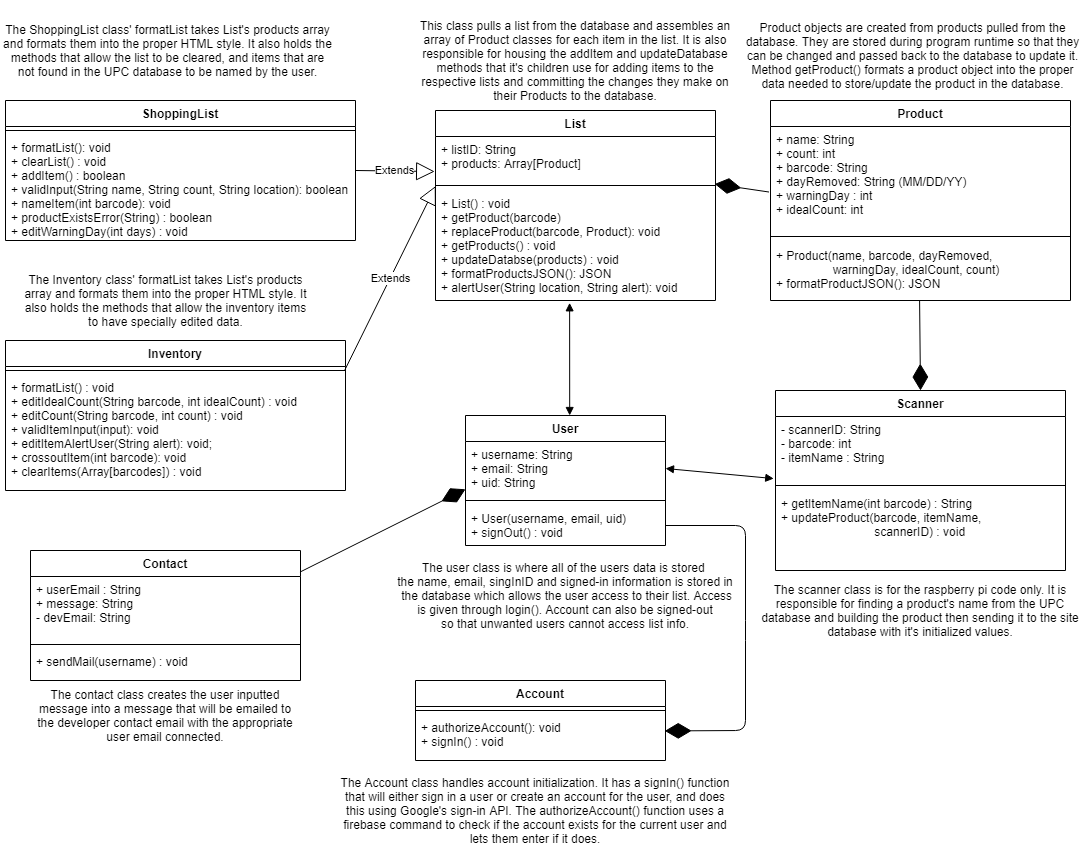

The diagram above was exported from draw.io. Its source (the exported page's mxGraphModel, read from the mxfile embedded in the PNG):
<mxGraphModel dx="1448" dy="809" grid="1" gridSize="10" guides="1" tooltips="1" connect="1" arrows="1" fold="1" page="1" pageScale="1" pageWidth="1100" pageHeight="850" background="#ffffff" math="0" shadow="0">
  <root>
    <mxCell id="0" />
    <mxCell id="1" parent="0" />
    <mxCell id="Oe5GAIomjzENVTrTGmQ0-6" value="User" style="swimlane;fontStyle=1;align=center;verticalAlign=top;childLayout=stackLayout;horizontal=1;startSize=26;horizontalStack=0;resizeParent=1;resizeParentMax=0;resizeLast=0;collapsible=1;marginBottom=0;" parent="1" vertex="1">
      <mxGeometry x="470" y="415" width="200" height="130" as="geometry" />
    </mxCell>
    <mxCell id="Oe5GAIomjzENVTrTGmQ0-7" value="+ username: String&#10;+ email: String&#10;+ uid: String" style="text;strokeColor=none;fillColor=none;align=left;verticalAlign=top;spacingLeft=4;spacingRight=4;overflow=hidden;rotatable=0;points=[[0,0.5],[1,0.5]];portConstraint=eastwest;" parent="Oe5GAIomjzENVTrTGmQ0-6" vertex="1">
      <mxGeometry y="26" width="200" height="54" as="geometry" />
    </mxCell>
    <mxCell id="Oe5GAIomjzENVTrTGmQ0-8" value="" style="line;strokeWidth=1;fillColor=none;align=left;verticalAlign=middle;spacingTop=-1;spacingLeft=3;spacingRight=3;rotatable=0;labelPosition=right;points=[];portConstraint=eastwest;" parent="Oe5GAIomjzENVTrTGmQ0-6" vertex="1">
      <mxGeometry y="80" width="200" height="10" as="geometry" />
    </mxCell>
    <mxCell id="HhavbhlAc8BP1aVgZTi1-21" value="+ User(username, email, uid)&#10;+ signOut() : void" style="text;strokeColor=none;fillColor=none;align=left;verticalAlign=top;spacingLeft=4;spacingRight=4;overflow=hidden;rotatable=0;points=[[0,0.5],[1,0.5]];portConstraint=eastwest;" parent="Oe5GAIomjzENVTrTGmQ0-6" vertex="1">
      <mxGeometry y="90" width="200" height="40" as="geometry" />
    </mxCell>
    <mxCell id="OL1YbsVyJSH7G4ifrYWB-24" value="List" style="swimlane;fontStyle=1;align=center;verticalAlign=top;childLayout=stackLayout;horizontal=1;startSize=26;horizontalStack=0;resizeParent=1;resizeParentMax=0;resizeLast=0;collapsible=1;marginBottom=0;" parent="1" vertex="1">
      <mxGeometry x="440" y="110" width="280" height="190" as="geometry" />
    </mxCell>
    <mxCell id="OL1YbsVyJSH7G4ifrYWB-25" value="+ listID: String&#10;+ products: Array[Product]" style="text;strokeColor=none;fillColor=none;align=left;verticalAlign=top;spacingLeft=4;spacingRight=4;overflow=hidden;rotatable=0;points=[[0,0.5],[1,0.5]];portConstraint=eastwest;" parent="OL1YbsVyJSH7G4ifrYWB-24" vertex="1">
      <mxGeometry y="26" width="280" height="44" as="geometry" />
    </mxCell>
    <mxCell id="OL1YbsVyJSH7G4ifrYWB-26" value="" style="line;strokeWidth=1;fillColor=none;align=left;verticalAlign=middle;spacingTop=-1;spacingLeft=3;spacingRight=3;rotatable=0;labelPosition=right;points=[];portConstraint=eastwest;" parent="OL1YbsVyJSH7G4ifrYWB-24" vertex="1">
      <mxGeometry y="70" width="280" height="10" as="geometry" />
    </mxCell>
    <mxCell id="OL1YbsVyJSH7G4ifrYWB-28" value="+ List() : void&#10;+ getProduct(barcode)&#10;+ replaceProduct(barcode, Product): void&#10;+ getProducts() : void&#10;+ updateDatabse(products) : void&#10;+ formatProductsJSON(): JSON&#10;+ alertUser(String location, String alert): void&#10;" style="text;strokeColor=none;fillColor=none;align=left;verticalAlign=top;spacingLeft=4;spacingRight=4;overflow=hidden;rotatable=0;points=[[0,0.5],[1,0.5]];portConstraint=eastwest;" parent="OL1YbsVyJSH7G4ifrYWB-24" vertex="1">
      <mxGeometry y="80" width="280" height="110" as="geometry" />
    </mxCell>
    <mxCell id="Oe5GAIomjzENVTrTGmQ0-56" value="Contact" style="swimlane;fontStyle=1;align=center;verticalAlign=top;childLayout=stackLayout;horizontal=1;startSize=26;horizontalStack=0;resizeParent=1;resizeParentMax=0;resizeLast=0;collapsible=1;marginBottom=0;" parent="1" vertex="1">
      <mxGeometry x="35" y="550" width="270" height="130" as="geometry">
        <mxRectangle x="1680" y="400" width="100" height="26" as="alternateBounds" />
      </mxGeometry>
    </mxCell>
    <mxCell id="Oe5GAIomjzENVTrTGmQ0-57" value="+ userEmail : String&#10;+ message: String&#10;- devEmail: String&#10;&#10;" style="text;strokeColor=none;fillColor=none;align=left;verticalAlign=top;spacingLeft=4;spacingRight=4;overflow=hidden;rotatable=0;points=[[0,0.5],[1,0.5]];portConstraint=eastwest;" parent="Oe5GAIomjzENVTrTGmQ0-56" vertex="1">
      <mxGeometry y="26" width="270" height="64" as="geometry" />
    </mxCell>
    <mxCell id="Oe5GAIomjzENVTrTGmQ0-58" value="" style="line;strokeWidth=1;fillColor=none;align=left;verticalAlign=middle;spacingTop=-1;spacingLeft=3;spacingRight=3;rotatable=0;labelPosition=right;points=[];portConstraint=eastwest;" parent="Oe5GAIomjzENVTrTGmQ0-56" vertex="1">
      <mxGeometry y="90" width="270" height="8" as="geometry" />
    </mxCell>
    <mxCell id="Oe5GAIomjzENVTrTGmQ0-59" value="+ sendMail(username) : void" style="text;strokeColor=none;fillColor=none;align=left;verticalAlign=top;spacingLeft=4;spacingRight=4;overflow=hidden;rotatable=0;points=[[0,0.5],[1,0.5]];portConstraint=eastwest;" parent="Oe5GAIomjzENVTrTGmQ0-56" vertex="1">
      <mxGeometry y="98" width="270" height="32" as="geometry" />
    </mxCell>
    <mxCell id="Oe5GAIomjzENVTrTGmQ0-60" value="Product" style="swimlane;fontStyle=1;align=center;verticalAlign=top;childLayout=stackLayout;horizontal=1;startSize=26;horizontalStack=0;resizeParent=1;resizeParentMax=0;resizeLast=0;collapsible=1;marginBottom=0;" parent="1" vertex="1">
      <mxGeometry x="775" y="100" width="300" height="200" as="geometry" />
    </mxCell>
    <mxCell id="Oe5GAIomjzENVTrTGmQ0-61" value="+ name: String&#10;+ count: int&#10;+ barcode: String&#10;+ dayRemoved: String (MM/DD/YY)&#10;+ warningDay : int&#10;+ idealCount: int" style="text;strokeColor=none;fillColor=none;align=left;verticalAlign=top;spacingLeft=4;spacingRight=4;overflow=hidden;rotatable=0;points=[[0,0.5],[1,0.5]];portConstraint=eastwest;" parent="Oe5GAIomjzENVTrTGmQ0-60" vertex="1">
      <mxGeometry y="26" width="300" height="104" as="geometry" />
    </mxCell>
    <mxCell id="Oe5GAIomjzENVTrTGmQ0-62" value="" style="line;strokeWidth=1;fillColor=none;align=left;verticalAlign=middle;spacingTop=-1;spacingLeft=3;spacingRight=3;rotatable=0;labelPosition=right;points=[];portConstraint=eastwest;" parent="Oe5GAIomjzENVTrTGmQ0-60" vertex="1">
      <mxGeometry y="130" width="300" height="12" as="geometry" />
    </mxCell>
    <mxCell id="HhavbhlAc8BP1aVgZTi1-22" value="+ Product(name, barcode, dayRemoved,&#10;                 warningDay, idealCount, count)&#10;+ formatProductJSON(): JSON" style="text;strokeColor=none;fillColor=none;align=left;verticalAlign=top;spacingLeft=4;spacingRight=4;overflow=hidden;rotatable=0;points=[[0,0.5],[1,0.5]];portConstraint=eastwest;" parent="Oe5GAIomjzENVTrTGmQ0-60" vertex="1">
      <mxGeometry y="142" width="300" height="58" as="geometry" />
    </mxCell>
    <mxCell id="HhavbhlAc8BP1aVgZTi1-4" value="" style="endArrow=diamondThin;endFill=1;endSize=24;html=1;entryX=0.997;entryY=0.352;entryDx=0;entryDy=0;entryPerimeter=0;exitX=-0.005;exitY=0.63;exitDx=0;exitDy=0;exitPerimeter=0;" parent="1" source="Oe5GAIomjzENVTrTGmQ0-61" target="OL1YbsVyJSH7G4ifrYWB-26" edge="1">
      <mxGeometry width="160" relative="1" as="geometry">
        <mxPoint x="770" y="274" as="sourcePoint" />
        <mxPoint x="600" y="282" as="targetPoint" />
        <Array as="points" />
      </mxGeometry>
    </mxCell>
    <mxCell id="HhavbhlAc8BP1aVgZTi1-20" value="" style="endArrow=diamondThin;endFill=1;endSize=24;html=1;exitX=0.998;exitY=0.166;exitDx=0;exitDy=0;entryX=0;entryY=0.885;entryDx=0;entryDy=0;entryPerimeter=0;exitPerimeter=0;" parent="1" source="Oe5GAIomjzENVTrTGmQ0-56" target="Oe5GAIomjzENVTrTGmQ0-7" edge="1">
      <mxGeometry width="160" relative="1" as="geometry">
        <mxPoint x="632.5" y="390.00200000000007" as="sourcePoint" />
        <mxPoint x="600" y="455" as="targetPoint" />
        <Array as="points" />
      </mxGeometry>
    </mxCell>
    <mxCell id="bfKnW8EeCtczOh15gXZA-1" value="" style="endArrow=block;startArrow=block;endFill=1;startFill=1;html=1;exitX=0.479;exitY=1.021;exitDx=0;exitDy=0;exitPerimeter=0;entryX=0.521;entryY=0;entryDx=0;entryDy=0;entryPerimeter=0;" parent="1" source="OL1YbsVyJSH7G4ifrYWB-28" target="Oe5GAIomjzENVTrTGmQ0-6" edge="1">
      <mxGeometry width="160" relative="1" as="geometry">
        <mxPoint x="630" y="460" as="sourcePoint" />
        <mxPoint x="790" y="460" as="targetPoint" />
      </mxGeometry>
    </mxCell>
    <mxCell id="UnfGPFEvsz3K3M8s_SNc-1" value="Scanner" style="swimlane;fontStyle=1;align=center;verticalAlign=top;childLayout=stackLayout;horizontal=1;startSize=26;horizontalStack=0;resizeParent=1;resizeParentMax=0;resizeLast=0;collapsible=1;marginBottom=0;" parent="1" vertex="1">
      <mxGeometry x="780" y="390" width="290" height="180" as="geometry" />
    </mxCell>
    <mxCell id="UnfGPFEvsz3K3M8s_SNc-2" value="- scannerID: String&#10;- barcode: int&#10;- itemName : String" style="text;strokeColor=none;fillColor=none;align=left;verticalAlign=top;spacingLeft=4;spacingRight=4;overflow=hidden;rotatable=0;points=[[0,0.5],[1,0.5]];portConstraint=eastwest;" parent="UnfGPFEvsz3K3M8s_SNc-1" vertex="1">
      <mxGeometry y="26" width="290" height="64" as="geometry" />
    </mxCell>
    <mxCell id="UnfGPFEvsz3K3M8s_SNc-3" value="" style="line;strokeWidth=1;fillColor=none;align=left;verticalAlign=middle;spacingTop=-1;spacingLeft=3;spacingRight=3;rotatable=0;labelPosition=right;points=[];portConstraint=eastwest;" parent="UnfGPFEvsz3K3M8s_SNc-1" vertex="1">
      <mxGeometry y="90" width="290" height="10" as="geometry" />
    </mxCell>
    <mxCell id="UnfGPFEvsz3K3M8s_SNc-4" value="+ getItemName(int barcode) : String&#10;+ updateProduct(barcode, itemName,&#10;                            scannerID) : void" style="text;strokeColor=none;fillColor=none;align=left;verticalAlign=top;spacingLeft=4;spacingRight=4;overflow=hidden;rotatable=0;points=[[0,0.5],[1,0.5]];portConstraint=eastwest;" parent="UnfGPFEvsz3K3M8s_SNc-1" vertex="1">
      <mxGeometry y="100" width="290" height="80" as="geometry" />
    </mxCell>
    <mxCell id="UnfGPFEvsz3K3M8s_SNc-5" value="" style="endArrow=diamondThin;endFill=1;endSize=24;html=1;entryX=0.5;entryY=0;entryDx=0;entryDy=0;exitX=0.497;exitY=0.999;exitDx=0;exitDy=0;exitPerimeter=0;" parent="1" source="HhavbhlAc8BP1aVgZTi1-22" target="UnfGPFEvsz3K3M8s_SNc-1" edge="1">
      <mxGeometry width="160" relative="1" as="geometry">
        <mxPoint x="920" y="430" as="sourcePoint" />
        <mxPoint x="869.9999999999999" y="415.52" as="targetPoint" />
        <Array as="points" />
      </mxGeometry>
    </mxCell>
    <mxCell id="UnfGPFEvsz3K3M8s_SNc-6" value="" style="endArrow=block;startArrow=block;endFill=1;startFill=1;html=1;exitX=1;exitY=0.5;exitDx=0;exitDy=0;entryX=-0.006;entryY=0.97;entryDx=0;entryDy=0;entryPerimeter=0;" parent="1" source="Oe5GAIomjzENVTrTGmQ0-7" target="UnfGPFEvsz3K3M8s_SNc-2" edge="1">
      <mxGeometry width="160" relative="1" as="geometry">
        <mxPoint x="720.0000000000001" y="480.004" as="sourcePoint" />
        <mxPoint x="720.08" y="535.08" as="targetPoint" />
      </mxGeometry>
    </mxCell>
    <mxCell id="UnfGPFEvsz3K3M8s_SNc-8" value="ShoppingList" style="swimlane;fontStyle=1;align=center;verticalAlign=top;childLayout=stackLayout;horizontal=1;startSize=26;horizontalStack=0;resizeParent=1;resizeParentMax=0;resizeLast=0;collapsible=1;marginBottom=0;" parent="1" vertex="1">
      <mxGeometry x="10" y="100" width="350" height="140" as="geometry" />
    </mxCell>
    <mxCell id="UnfGPFEvsz3K3M8s_SNc-10" value="" style="line;strokeWidth=1;fillColor=none;align=left;verticalAlign=middle;spacingTop=-1;spacingLeft=3;spacingRight=3;rotatable=0;labelPosition=right;points=[];portConstraint=eastwest;" parent="UnfGPFEvsz3K3M8s_SNc-8" vertex="1">
      <mxGeometry y="26" width="350" height="8" as="geometry" />
    </mxCell>
    <mxCell id="UnfGPFEvsz3K3M8s_SNc-11" value="+ formatList(): void&#10;+ clearList() : void&#10;+ addItem() : boolean&#10;+ validInput(String name, String count, String location): boolean&#10;+ nameItem(int barcode): void&#10;+ productExistsError(String) : boolean&#10;+ editWarningDay(int days) : void&#10;" style="text;strokeColor=none;fillColor=none;align=left;verticalAlign=top;spacingLeft=4;spacingRight=4;overflow=hidden;rotatable=0;points=[[0,0.5],[1,0.5]];portConstraint=eastwest;" parent="UnfGPFEvsz3K3M8s_SNc-8" vertex="1">
      <mxGeometry y="34" width="350" height="106" as="geometry" />
    </mxCell>
    <mxCell id="UnfGPFEvsz3K3M8s_SNc-12" value="Inventory" style="swimlane;fontStyle=1;align=center;verticalAlign=top;childLayout=stackLayout;horizontal=1;startSize=26;horizontalStack=0;resizeParent=1;resizeParentMax=0;resizeLast=0;collapsible=1;marginBottom=0;" parent="1" vertex="1">
      <mxGeometry x="10" y="340" width="340" height="150" as="geometry" />
    </mxCell>
    <mxCell id="UnfGPFEvsz3K3M8s_SNc-14" value="" style="line;strokeWidth=1;fillColor=none;align=left;verticalAlign=middle;spacingTop=-1;spacingLeft=3;spacingRight=3;rotatable=0;labelPosition=right;points=[];portConstraint=eastwest;" parent="UnfGPFEvsz3K3M8s_SNc-12" vertex="1">
      <mxGeometry y="26" width="340" height="8" as="geometry" />
    </mxCell>
    <mxCell id="UnfGPFEvsz3K3M8s_SNc-15" value="+ formatList() : void&#10;+ editIdealCount(String barcode, int idealCount) : void&#10;+ editCount(String barcode, int count) : void&#10;+ validItemInput(input): void&#10;+ editItemAlertUser(String alert): void;&#10;+ crossoutItem(int barcode): void&#10;+ clearItems(Array[barcodes]) : void&#10;" style="text;strokeColor=none;fillColor=none;align=left;verticalAlign=top;spacingLeft=4;spacingRight=4;overflow=hidden;rotatable=0;points=[[0,0.5],[1,0.5]];portConstraint=eastwest;" parent="UnfGPFEvsz3K3M8s_SNc-12" vertex="1">
      <mxGeometry y="34" width="340" height="116" as="geometry" />
    </mxCell>
    <mxCell id="UnfGPFEvsz3K3M8s_SNc-16" value="Extends" style="endArrow=block;endSize=16;endFill=0;html=1;entryX=0.001;entryY=0.541;entryDx=0;entryDy=0;entryPerimeter=0;exitX=0.997;exitY=0.527;exitDx=0;exitDy=0;exitPerimeter=0;" parent="1" source="UnfGPFEvsz3K3M8s_SNc-14" target="OL1YbsVyJSH7G4ifrYWB-26" edge="1">
      <mxGeometry width="160" relative="1" as="geometry">
        <mxPoint x="230" y="309.5" as="sourcePoint" />
        <mxPoint x="390" y="309.5" as="targetPoint" />
      </mxGeometry>
    </mxCell>
    <mxCell id="UnfGPFEvsz3K3M8s_SNc-17" value="Extends" style="endArrow=block;endSize=16;endFill=0;html=1;entryX=-0.003;entryY=0.795;entryDx=0;entryDy=0;entryPerimeter=0;exitX=1;exitY=0.5;exitDx=0;exitDy=0;" parent="1" source="UnfGPFEvsz3K3M8s_SNc-8" target="OL1YbsVyJSH7G4ifrYWB-25" edge="1">
      <mxGeometry width="160" relative="1" as="geometry">
        <mxPoint x="240" y="247.51999999999998" as="sourcePoint" />
        <mxPoint x="388.03999999999996" y="210" as="targetPoint" />
        <Array as="points" />
      </mxGeometry>
    </mxCell>
    <mxCell id="4_amWoF0MFXRqpQDflN7-1" value="&lt;span&gt;This class pulls a list from the database and assembles an array of Product classes for each item in the list. It is also responsible for housing the addItem and updateDatabase methods that it's children use for adding items to the respective lists and committing the changes they make on their Products to the database.&lt;/span&gt;" style="text;html=1;strokeColor=none;fillColor=none;align=center;verticalAlign=middle;whiteSpace=wrap;rounded=0;" parent="1" vertex="1">
      <mxGeometry x="415" width="330" height="120" as="geometry" />
    </mxCell>
    <mxCell id="4_amWoF0MFXRqpQDflN7-2" value="The Inventory class' formatList takes List's products array and formats them into the proper HTML style. It also holds the methods that allow the inventory items to have specially edited data." style="text;html=1;strokeColor=none;fillColor=none;align=center;verticalAlign=middle;whiteSpace=wrap;rounded=0;" parent="1" vertex="1">
      <mxGeometry x="27.5" y="250" width="285" height="100" as="geometry" />
    </mxCell>
    <mxCell id="4_amWoF0MFXRqpQDflN7-3" value="The ShoppingList class' formatList takes List's products array and formats them into the proper HTML style. It also holds the methods that allow the list to be cleared, and items that are not found in the UPC database to be named by the user." style="text;html=1;strokeColor=none;fillColor=none;align=center;verticalAlign=middle;whiteSpace=wrap;rounded=0;" parent="1" vertex="1">
      <mxGeometry x="5" width="335" height="100" as="geometry" />
    </mxCell>
    <mxCell id="4_amWoF0MFXRqpQDflN7-4" value="&lt;span&gt;Product objects are created from products pulled from the database. They are stored during program runtime so that they can be changed and passed back to the database to update it. Method getProduct() formats a product object into the proper data needed to store/update the product in the database.&lt;/span&gt;" style="text;html=1;strokeColor=none;fillColor=none;align=center;verticalAlign=middle;whiteSpace=wrap;rounded=0;" parent="1" vertex="1">
      <mxGeometry x="745" width="345" height="110" as="geometry" />
    </mxCell>
    <mxCell id="4_amWoF0MFXRqpQDflN7-5" value="&lt;span&gt;The scanner class is for the raspberry pi code only. It is responsible for finding a product's name from the UPC database and building the product then sending it to the site database with it's initialized&amp;nbsp;values.&lt;/span&gt;" style="text;html=1;strokeColor=none;fillColor=none;align=center;verticalAlign=middle;whiteSpace=wrap;rounded=0;" parent="1" vertex="1">
      <mxGeometry x="760" y="570" width="330" height="80" as="geometry" />
    </mxCell>
    <mxCell id="4_amWoF0MFXRqpQDflN7-6" value="The contact class creates the user inputted message into a message that will be emailed to the developer contact email with the appropriate user email connected." style="text;html=1;strokeColor=none;fillColor=none;align=center;verticalAlign=middle;whiteSpace=wrap;rounded=0;" parent="1" vertex="1">
      <mxGeometry x="40" y="670" width="260" height="90" as="geometry" />
    </mxCell>
    <mxCell id="subWuVAb1X6PaqzCfEZF-1" value="Account" style="swimlane;fontStyle=1;align=center;verticalAlign=top;childLayout=stackLayout;horizontal=1;startSize=26;horizontalStack=0;resizeParent=1;resizeParentMax=0;resizeLast=0;collapsible=1;marginBottom=0;" parent="1" vertex="1">
      <mxGeometry x="420" y="680" width="250" height="80" as="geometry" />
    </mxCell>
    <mxCell id="subWuVAb1X6PaqzCfEZF-2" value="" style="line;strokeWidth=1;fillColor=none;align=left;verticalAlign=middle;spacingTop=-1;spacingLeft=3;spacingRight=3;rotatable=0;labelPosition=right;points=[];portConstraint=eastwest;" parent="subWuVAb1X6PaqzCfEZF-1" vertex="1">
      <mxGeometry y="26" width="250" height="8" as="geometry" />
    </mxCell>
    <mxCell id="subWuVAb1X6PaqzCfEZF-3" value="+ authorizeAccount(): void&#10;+ signIn() : void&#10;" style="text;strokeColor=none;fillColor=none;align=left;verticalAlign=top;spacingLeft=4;spacingRight=4;overflow=hidden;rotatable=0;points=[[0,0.5],[1,0.5]];portConstraint=eastwest;" parent="subWuVAb1X6PaqzCfEZF-1" vertex="1">
      <mxGeometry y="34" width="250" height="46" as="geometry" />
    </mxCell>
    <mxCell id="subWuVAb1X6PaqzCfEZF-4" value="" style="endArrow=diamondThin;endFill=1;endSize=24;html=1;entryX=0.997;entryY=0.357;entryDx=0;entryDy=0;entryPerimeter=0;exitX=1;exitY=0.5;exitDx=0;exitDy=0;" parent="1" source="HhavbhlAc8BP1aVgZTi1-21" target="subWuVAb1X6PaqzCfEZF-3" edge="1">
      <mxGeometry width="160" relative="1" as="geometry">
        <mxPoint x="370" y="730" as="sourcePoint" />
        <mxPoint x="150" y="810" as="targetPoint" />
        <Array as="points">
          <mxPoint x="750" y="525" />
          <mxPoint x="750" y="630" />
          <mxPoint x="750" y="730" />
        </Array>
      </mxGeometry>
    </mxCell>
    <mxCell id="subWuVAb1X6PaqzCfEZF-6" value="&lt;span&gt;The Account class handles account initialization. It has a signIn() function that will either sign in a user or create an account for the user, and does this using Google's sign-in API. The authorizeAccount() function uses a firebase command to check if the account exists for the current user and lets them enter if it does.&lt;/span&gt;" style="text;html=1;strokeColor=none;fillColor=none;align=center;verticalAlign=middle;whiteSpace=wrap;rounded=0;" parent="1" vertex="1">
      <mxGeometry x="340" y="770" width="400" height="80" as="geometry" />
    </mxCell>
    <mxCell id="subWuVAb1X6PaqzCfEZF-8" value="&lt;span&gt;The user class is where all of the users data is stored&amp;nbsp;&lt;/span&gt;&lt;br&gt;&lt;span&gt;the name, email, singInID&amp;nbsp;and signed-in information is stored in&lt;/span&gt;&lt;br&gt;&lt;span&gt;&amp;nbsp;the database which allows the user access to their list. Access&lt;/span&gt;&lt;br&gt;&lt;span&gt;is given through login(). Account can also be signed-out&lt;/span&gt;&lt;br&gt;&lt;span&gt;so that unwanted users cannot access list info.&lt;/span&gt;" style="text;html=1;strokeColor=none;fillColor=none;align=center;verticalAlign=middle;whiteSpace=wrap;rounded=0;" parent="1" vertex="1">
      <mxGeometry x="395" y="550" width="350" height="90" as="geometry" />
    </mxCell>
  </root>
</mxGraphModel>